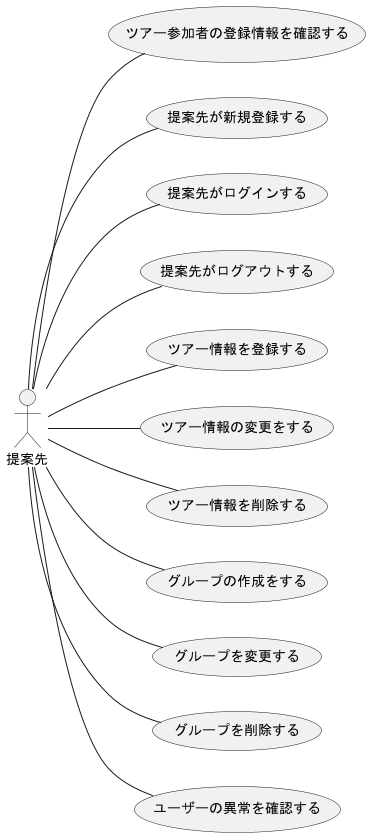

The diagram above was rendered by PlantUML. Its source (embedded in the PNG):
@startuml 提案先
left to right direction
actor 提案先

提案先 -- (ツアー参加者の登録情報を確認する)
提案先 -- (提案先が新規登録する)
提案先 -- (提案先がログインする)
提案先 -- (提案先がログアウトする)
提案先 -- (ツアー情報を登録する)
提案先 -- (ツアー情報の変更をする)
提案先 -- (ツアー情報を削除する)
提案先 -- (グループの作成をする)
提案先 -- (グループを変更する)
提案先 -- (グループを削除する)

提案先 -- (ユーザーの異常を確認する)

@enduml